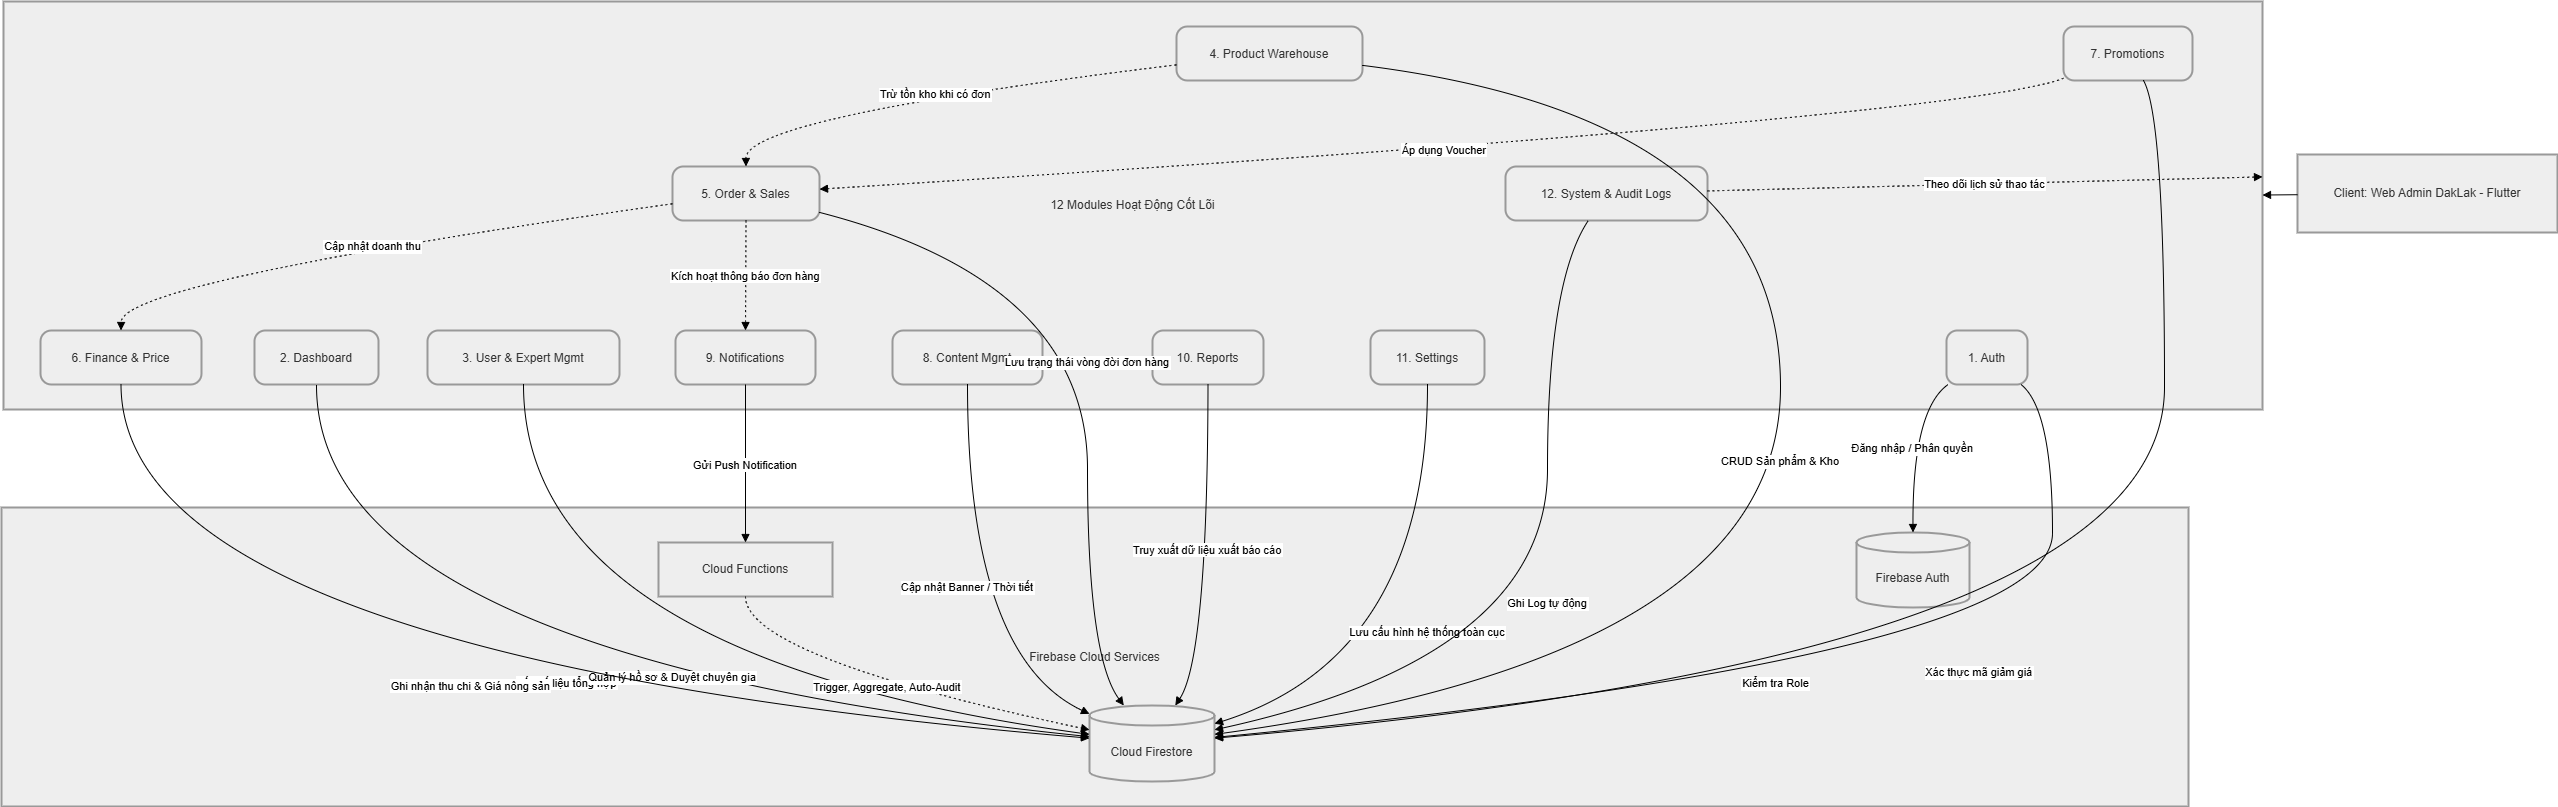

The diagram above was exported from draw.io. Its source (the exported page's mxGraphModel, read from the mxfile embedded in the PNG):
<mxGraphModel dx="3003" dy="1558" grid="1" gridSize="10" guides="1" tooltips="1" connect="1" arrows="1" fold="1" page="1" pageScale="1" pageWidth="827" pageHeight="1169" math="0" shadow="0">
  <root>
    <mxCell id="0" />
    <mxCell id="1" parent="0" />
    <mxCell id="u6hNcaaH8I7JohRX4l5G-1" parent="1" style="whiteSpace=wrap;strokeWidth=2;fillColor=light-dark(#eeeeee,#1f2020);strokeColor=light-dark(#999999,#cccccc);fontColor=light-dark(#333333,#cccccc);" value="Firebase Cloud Services" vertex="1">
      <mxGeometry height="299" width="2187" x="20" y="526" as="geometry" />
    </mxCell>
    <mxCell id="u6hNcaaH8I7JohRX4l5G-2" parent="1" style="whiteSpace=wrap;strokeWidth=2;fillColor=light-dark(#eeeeee,#1f2020);strokeColor=light-dark(#999999,#cccccc);fontColor=light-dark(#333333,#cccccc);" value="12 Modules Hoạt Động Cốt Lõi" vertex="1">
      <mxGeometry height="408" width="2259" x="22" y="20" as="geometry" />
    </mxCell>
    <mxCell id="u6hNcaaH8I7JohRX4l5G-3" parent="1" style="whiteSpace=wrap;strokeWidth=2;fillColor=light-dark(#eeeeee,#1f2020);strokeColor=light-dark(#999999,#cccccc);fontColor=light-dark(#333333,#cccccc);" value="Client: Web Admin DakLak - Flutter" vertex="1">
      <mxGeometry height="78" width="260" x="2316" y="173" as="geometry" />
    </mxCell>
    <mxCell id="u6hNcaaH8I7JohRX4l5G-4" parent="1" style="rounded=1;arcSize=20;strokeWidth=2;fillColor=light-dark(#eeeeee,#1f2020);strokeColor=light-dark(#999999,#cccccc);fontColor=light-dark(#333333,#cccccc);" value="1. Auth" vertex="1">
      <mxGeometry height="54" width="81" x="1965" y="349" as="geometry" />
    </mxCell>
    <mxCell id="u6hNcaaH8I7JohRX4l5G-5" parent="1" style="rounded=1;arcSize=20;strokeWidth=2;fillColor=light-dark(#eeeeee,#1f2020);strokeColor=light-dark(#999999,#cccccc);fontColor=light-dark(#333333,#cccccc);" value="2. Dashboard" vertex="1">
      <mxGeometry height="54" width="124" x="273" y="349" as="geometry" />
    </mxCell>
    <mxCell id="u6hNcaaH8I7JohRX4l5G-6" parent="1" style="rounded=1;arcSize=20;strokeWidth=2;fillColor=light-dark(#eeeeee,#1f2020);strokeColor=light-dark(#999999,#cccccc);fontColor=light-dark(#333333,#cccccc);" value="3. User &amp; Expert Mgmt" vertex="1">
      <mxGeometry height="54" width="192" x="446" y="349" as="geometry" />
    </mxCell>
    <mxCell id="u6hNcaaH8I7JohRX4l5G-7" parent="1" style="rounded=1;arcSize=20;strokeWidth=2;fillColor=light-dark(#eeeeee,#1f2020);strokeColor=light-dark(#999999,#cccccc);fontColor=light-dark(#333333,#cccccc);" value="4. Product Warehouse" vertex="1">
      <mxGeometry height="54" width="186" x="1195" y="45" as="geometry" />
    </mxCell>
    <mxCell id="u6hNcaaH8I7JohRX4l5G-8" parent="1" style="rounded=1;arcSize=20;strokeWidth=2;fillColor=light-dark(#eeeeee,#1f2020);strokeColor=light-dark(#999999,#cccccc);fontColor=light-dark(#333333,#cccccc);" value="5. Order &amp; Sales" vertex="1">
      <mxGeometry height="54" width="147" x="691" y="185" as="geometry" />
    </mxCell>
    <mxCell id="u6hNcaaH8I7JohRX4l5G-9" parent="1" style="rounded=1;arcSize=20;strokeWidth=2;fillColor=light-dark(#eeeeee,#1f2020);strokeColor=light-dark(#999999,#cccccc);fontColor=light-dark(#333333,#cccccc);" value="6. Finance &amp; Price" vertex="1">
      <mxGeometry height="54" width="161" x="59" y="349" as="geometry" />
    </mxCell>
    <mxCell id="u6hNcaaH8I7JohRX4l5G-10" parent="1" style="rounded=1;arcSize=20;strokeWidth=2;fillColor=light-dark(#eeeeee,#1f2020);strokeColor=light-dark(#999999,#cccccc);fontColor=light-dark(#333333,#cccccc);" value="7. Promotions" vertex="1">
      <mxGeometry height="54" width="129" x="2082" y="45" as="geometry" />
    </mxCell>
    <mxCell id="u6hNcaaH8I7JohRX4l5G-11" parent="1" style="rounded=1;arcSize=20;strokeWidth=2;fillColor=light-dark(#eeeeee,#1f2020);strokeColor=light-dark(#999999,#cccccc);fontColor=light-dark(#333333,#cccccc);" value="8. Content Mgmt" vertex="1">
      <mxGeometry height="54" width="150" x="911" y="349" as="geometry" />
    </mxCell>
    <mxCell id="u6hNcaaH8I7JohRX4l5G-12" parent="1" style="rounded=1;arcSize=20;strokeWidth=2;fillColor=light-dark(#eeeeee,#1f2020);strokeColor=light-dark(#999999,#cccccc);fontColor=light-dark(#333333,#cccccc);" value="9. Notifications" vertex="1">
      <mxGeometry height="54" width="140" x="694" y="349" as="geometry" />
    </mxCell>
    <mxCell id="u6hNcaaH8I7JohRX4l5G-13" parent="1" style="rounded=1;arcSize=20;strokeWidth=2;fillColor=light-dark(#eeeeee,#1f2020);strokeColor=light-dark(#999999,#cccccc);fontColor=light-dark(#333333,#cccccc);" value="10. Reports" vertex="1">
      <mxGeometry height="54" width="111" x="1171" y="349" as="geometry" />
    </mxCell>
    <mxCell id="u6hNcaaH8I7JohRX4l5G-14" parent="1" style="rounded=1;arcSize=20;strokeWidth=2;fillColor=light-dark(#eeeeee,#1f2020);strokeColor=light-dark(#999999,#cccccc);fontColor=light-dark(#333333,#cccccc);" value="11. Settings" vertex="1">
      <mxGeometry height="54" width="114" x="1389" y="349" as="geometry" />
    </mxCell>
    <mxCell id="u6hNcaaH8I7JohRX4l5G-15" parent="1" style="rounded=1;arcSize=20;strokeWidth=2;fillColor=light-dark(#eeeeee,#1f2020);strokeColor=light-dark(#999999,#cccccc);fontColor=light-dark(#333333,#cccccc);" value="12. System &amp; Audit Logs" vertex="1">
      <mxGeometry height="54" width="202" x="1524" y="185" as="geometry" />
    </mxCell>
    <mxCell id="u6hNcaaH8I7JohRX4l5G-16" parent="1" style="shape=cylinder3;boundedLbl=1;backgroundOutline=1;size=10;strokeWidth=2;whiteSpace=wrap;fillColor=light-dark(#eeeeee,#1f2020);strokeColor=light-dark(#999999,#cccccc);fontColor=light-dark(#333333,#cccccc);" value="Firebase Auth" vertex="1">
      <mxGeometry height="75" width="113" x="1875" y="551" as="geometry" />
    </mxCell>
    <mxCell id="u6hNcaaH8I7JohRX4l5G-17" parent="1" style="shape=cylinder3;boundedLbl=1;backgroundOutline=1;size=10;strokeWidth=2;whiteSpace=wrap;fillColor=light-dark(#eeeeee,#1f2020);strokeColor=light-dark(#999999,#cccccc);fontColor=light-dark(#333333,#cccccc);" value="Cloud Firestore" vertex="1">
      <mxGeometry height="76" width="125" x="1108" y="724" as="geometry" />
    </mxCell>
    <mxCell id="u6hNcaaH8I7JohRX4l5G-18" parent="1" style="whiteSpace=wrap;strokeWidth=2;fillColor=light-dark(#eeeeee,#1f2020);strokeColor=light-dark(#999999,#cccccc);fontColor=light-dark(#333333,#cccccc);" value="Cloud Functions" vertex="1">
      <mxGeometry height="54" width="174" x="677" y="561" as="geometry" />
    </mxCell>
    <mxCell id="u6hNcaaH8I7JohRX4l5G-19" edge="1" parent="1" source="u6hNcaaH8I7JohRX4l5G-7" style="curved=1;dashed=1;dashPattern=2 3;startArrow=none;endArrow=block;exitX=0;exitY=0.71;entryX=0.5;entryY=0;rounded=0;" target="u6hNcaaH8I7JohRX4l5G-8" value="Trừ tồn kho khi có đơn">
      <mxGeometry relative="1" as="geometry">
        <Array as="points">
          <mxPoint x="764" y="136" />
        </Array>
      </mxGeometry>
    </mxCell>
    <mxCell id="u6hNcaaH8I7JohRX4l5G-20" edge="1" parent="1" source="u6hNcaaH8I7JohRX4l5G-10" style="curved=1;dashed=1;dashPattern=2 3;startArrow=none;endArrow=block;exitX=0;exitY=0.96;entryX=1;entryY=0.42;rounded=0;" target="u6hNcaaH8I7JohRX4l5G-8" value="Áp dụng Voucher">
      <mxGeometry relative="1" as="geometry">
        <Array as="points">
          <mxPoint x="1981" y="136" />
        </Array>
      </mxGeometry>
    </mxCell>
    <mxCell id="u6hNcaaH8I7JohRX4l5G-21" edge="1" parent="1" source="u6hNcaaH8I7JohRX4l5G-8" style="curved=1;dashed=1;dashPattern=2 3;startArrow=none;endArrow=block;exitX=0;exitY=0.69;entryX=0.5;entryY=0;rounded=0;" target="u6hNcaaH8I7JohRX4l5G-9" value="Cập nhật doanh thu">
      <mxGeometry relative="1" as="geometry">
        <Array as="points">
          <mxPoint x="140" y="300" />
        </Array>
      </mxGeometry>
    </mxCell>
    <mxCell id="u6hNcaaH8I7JohRX4l5G-22" edge="1" parent="1" source="u6hNcaaH8I7JohRX4l5G-8" style="curved=1;dashed=1;dashPattern=2 3;startArrow=none;endArrow=block;exitX=0.5;exitY=1;entryX=0.5;entryY=0;rounded=0;" target="u6hNcaaH8I7JohRX4l5G-12" value="Kích hoạt thông báo đơn hàng">
      <mxGeometry relative="1" as="geometry">
        <Array as="points" />
      </mxGeometry>
    </mxCell>
    <mxCell id="u6hNcaaH8I7JohRX4l5G-23" edge="1" parent="1" source="u6hNcaaH8I7JohRX4l5G-4" style="curved=1;startArrow=none;endArrow=block;exitX=0.02;exitY=1;entryX=0.5;entryY=0;rounded=0;" target="u6hNcaaH8I7JohRX4l5G-16" value="Đăng nhập / Phân quyền">
      <mxGeometry relative="1" as="geometry">
        <Array as="points">
          <mxPoint x="1931" y="428" />
        </Array>
      </mxGeometry>
    </mxCell>
    <mxCell id="u6hNcaaH8I7JohRX4l5G-24" edge="1" parent="1" source="u6hNcaaH8I7JohRX4l5G-4" style="curved=1;startArrow=none;endArrow=block;exitX=0.92;exitY=1;entryX=1;entryY=0.42;rounded=0;" target="u6hNcaaH8I7JohRX4l5G-17" value="Kiểm tra Role">
      <mxGeometry relative="1" as="geometry">
        <Array as="points">
          <mxPoint x="2071" y="428" />
          <mxPoint x="2071" y="675" />
        </Array>
      </mxGeometry>
    </mxCell>
    <mxCell id="u6hNcaaH8I7JohRX4l5G-25" edge="1" parent="1" source="u6hNcaaH8I7JohRX4l5G-5" style="curved=1;startArrow=none;endArrow=block;exitX=0.5;exitY=1;entryX=0;entryY=0.41;rounded=0;" target="u6hNcaaH8I7JohRX4l5G-17" value="Lấy số liệu tổng hợp">
      <mxGeometry relative="1" as="geometry">
        <Array as="points">
          <mxPoint x="334" y="675" />
        </Array>
      </mxGeometry>
    </mxCell>
    <mxCell id="u6hNcaaH8I7JohRX4l5G-26" edge="1" parent="1" source="u6hNcaaH8I7JohRX4l5G-6" style="curved=1;startArrow=none;endArrow=block;exitX=0.5;exitY=1;entryX=0;entryY=0.38;rounded=0;" target="u6hNcaaH8I7JohRX4l5G-17" value="Quản lý hồ sơ &amp; Duyệt chuyên gia">
      <mxGeometry relative="1" as="geometry">
        <Array as="points">
          <mxPoint x="542" y="675" />
        </Array>
      </mxGeometry>
    </mxCell>
    <mxCell id="u6hNcaaH8I7JohRX4l5G-27" edge="1" parent="1" source="u6hNcaaH8I7JohRX4l5G-7" style="curved=1;startArrow=none;endArrow=block;exitX=1;exitY=0.72;entryX=1;entryY=0.38;rounded=0;" target="u6hNcaaH8I7JohRX4l5G-17" value="CRUD Sản phẩm &amp; Kho">
      <mxGeometry relative="1" as="geometry">
        <Array as="points">
          <mxPoint x="1799" y="136" />
          <mxPoint x="1799" y="675" />
        </Array>
      </mxGeometry>
    </mxCell>
    <mxCell id="u6hNcaaH8I7JohRX4l5G-28" edge="1" parent="1" source="u6hNcaaH8I7JohRX4l5G-8" style="curved=1;startArrow=none;endArrow=block;exitX=1;exitY=0.85;entryX=0.27;entryY=-0.01;rounded=0;" target="u6hNcaaH8I7JohRX4l5G-17" value="Lưu trạng thái vòng đời đơn hàng">
      <mxGeometry relative="1" as="geometry">
        <Array as="points">
          <mxPoint x="1106" y="300" />
          <mxPoint x="1106" y="675" />
        </Array>
      </mxGeometry>
    </mxCell>
    <mxCell id="u6hNcaaH8I7JohRX4l5G-29" edge="1" parent="1" source="u6hNcaaH8I7JohRX4l5G-9" style="curved=1;startArrow=none;endArrow=block;exitX=0.5;exitY=1;entryX=0;entryY=0.43;rounded=0;" target="u6hNcaaH8I7JohRX4l5G-17" value="Ghi nhận thu chi &amp; Giá nông sản">
      <mxGeometry relative="1" as="geometry">
        <Array as="points">
          <mxPoint x="140" y="675" />
        </Array>
      </mxGeometry>
    </mxCell>
    <mxCell id="u6hNcaaH8I7JohRX4l5G-30" edge="1" parent="1" source="u6hNcaaH8I7JohRX4l5G-10" style="curved=1;startArrow=none;endArrow=block;exitX=0.62;exitY=1;entryX=1;entryY=0.43;rounded=0;" target="u6hNcaaH8I7JohRX4l5G-17" value="Xác thực mã giảm giá">
      <mxGeometry relative="1" as="geometry">
        <Array as="points">
          <mxPoint x="2183" y="136" />
          <mxPoint x="2183" y="675" />
        </Array>
      </mxGeometry>
    </mxCell>
    <mxCell id="u6hNcaaH8I7JohRX4l5G-31" edge="1" parent="1" source="u6hNcaaH8I7JohRX4l5G-11" style="curved=1;startArrow=none;endArrow=block;exitX=0.5;exitY=1;entryX=0;entryY=0.11;rounded=0;" target="u6hNcaaH8I7JohRX4l5G-17" value="Cập nhật Banner / Thời tiết">
      <mxGeometry relative="1" as="geometry">
        <Array as="points">
          <mxPoint x="986" y="675" />
        </Array>
      </mxGeometry>
    </mxCell>
    <mxCell id="u6hNcaaH8I7JohRX4l5G-32" edge="1" parent="1" source="u6hNcaaH8I7JohRX4l5G-13" style="curved=1;startArrow=none;endArrow=block;exitX=0.5;exitY=1;entryX=0.69;entryY=-0.01;rounded=0;" target="u6hNcaaH8I7JohRX4l5G-17" value="Truy xuất dữ liệu xuất báo cáo">
      <mxGeometry relative="1" as="geometry">
        <Array as="points">
          <mxPoint x="1226" y="675" />
        </Array>
      </mxGeometry>
    </mxCell>
    <mxCell id="u6hNcaaH8I7JohRX4l5G-33" edge="1" parent="1" source="u6hNcaaH8I7JohRX4l5G-14" style="curved=1;startArrow=none;endArrow=block;exitX=0.5;exitY=1;entryX=1;entryY=0.24;rounded=0;" target="u6hNcaaH8I7JohRX4l5G-17" value="Lưu cấu hình hệ thống toàn cục">
      <mxGeometry relative="1" as="geometry">
        <Array as="points">
          <mxPoint x="1446" y="675" />
        </Array>
      </mxGeometry>
    </mxCell>
    <mxCell id="u6hNcaaH8I7JohRX4l5G-34" edge="1" parent="1" source="u6hNcaaH8I7JohRX4l5G-12" style="curved=1;startArrow=none;endArrow=block;exitX=0.5;exitY=1;entryX=0.5;entryY=0.01;rounded=0;" target="u6hNcaaH8I7JohRX4l5G-18" value="Gửi Push Notification">
      <mxGeometry relative="1" as="geometry">
        <Array as="points" />
      </mxGeometry>
    </mxCell>
    <mxCell id="u6hNcaaH8I7JohRX4l5G-35" edge="1" parent="1" source="u6hNcaaH8I7JohRX4l5G-15" style="curved=1;startArrow=none;endArrow=block;exitX=0.41;exitY=1;entryX=1;entryY=0.32;rounded=0;" target="u6hNcaaH8I7JohRX4l5G-17" value="Ghi Log tự động">
      <mxGeometry relative="1" as="geometry">
        <Array as="points">
          <mxPoint x="1566" y="300" />
          <mxPoint x="1566" y="675" />
        </Array>
      </mxGeometry>
    </mxCell>
    <mxCell id="u6hNcaaH8I7JohRX4l5G-36" edge="1" parent="1" source="u6hNcaaH8I7JohRX4l5G-18" style="curved=1;dashed=1;dashPattern=2 3;startArrow=none;endArrow=block;exitX=0.5;exitY=1.01;entryX=0;entryY=0.32;rounded=0;" target="u6hNcaaH8I7JohRX4l5G-17" value="Trigger, Aggregate, Auto-Audit">
      <mxGeometry relative="1" as="geometry">
        <Array as="points">
          <mxPoint x="764" y="675" />
        </Array>
      </mxGeometry>
    </mxCell>
    <mxCell id="u6hNcaaH8I7JohRX4l5G-37" edge="1" parent="1" source="u6hNcaaH8I7JohRX4l5G-3" style="curved=1;startArrow=none;endArrow=block;rounded=0;" target="u6hNcaaH8I7JohRX4l5G-2" value="">
      <mxGeometry relative="1" as="geometry">
        <Array as="points" />
      </mxGeometry>
    </mxCell>
    <mxCell id="u6hNcaaH8I7JohRX4l5G-38" edge="1" parent="1" source="u6hNcaaH8I7JohRX4l5G-15" style="curved=1;dashed=1;dashPattern=2 3;startArrow=none;endArrow=block;rounded=0;" target="u6hNcaaH8I7JohRX4l5G-2" value="Theo dõi lịch sử thao tác">
      <mxGeometry relative="1" as="geometry">
        <Array as="points" />
      </mxGeometry>
    </mxCell>
  </root>
</mxGraphModel>